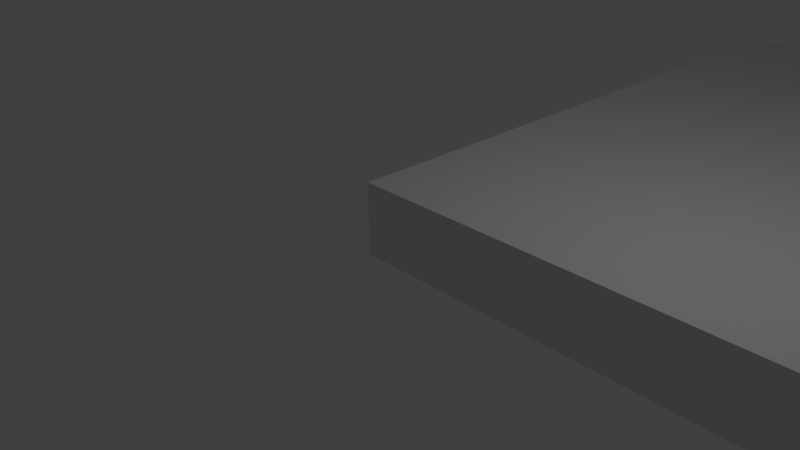 # Source: LivingBuilding.blend  (saved by Blender 2.78.0; exported with 4.5.12 LTS)
import bpy
from mathutils import Matrix  # noqa: F401  (used for matrix-valued properties, if any)

bpy.ops.wm.read_factory_settings(use_empty=True)
scene = bpy.context.scene
scene.name = 'Scene'

# ---- collections
col_collection_1 = bpy.data.collections.new('Collection 1'); scene.collection.children.link(col_collection_1)

# ---- materials (node trees are filled in below, after node groups)
mat_material = bpy.data.materials.new('Material')
mat_material.alpha_threshold = 0.0
mat_material.use_transparent_shadow = False
mat_material.roughness = 0.5
mat_material.line_color = (0.0, 0.0, 0.0, 1.0)

# ---- material node trees

# ---- world
world_world = bpy.data.worlds.new('World'); scene.world = world_world
world_world.color = (0.05088, 0.05088, 0.05088)
world_world.use_sun_shadow = False
world_world.sun_shadow_jitter_overblur = 0.0
world_world.cycles.sampling_method = 'MANUAL'

# ---- cameras
cam_camera = bpy.data.cameras.new('Camera')
cam_camera.clip_end = 100.0
cam_camera.lens = 35.0
cam_camera.sensor_width = 32.0
cam_camera.sensor_height = 18.0
cam_camera.ortho_scale = 7.314
cam_camera.dof.focus_distance = 0.0
cam_camera.dof.aperture_fstop = 128.0

# ---- lights
light_lamp = bpy.data.lights.new('Lamp', 'POINT')
light_lamp.transmission_factor = 0.0
light_lamp.cutoff_distance = 30.0
light_lamp.energy = 100.0
light_lamp.shadow_buffer_clip_start = 1.001
light_lamp.shadow_soft_size = 0.1
light_lamp.shadow_maximum_resolution = 0.006
light_lamp.use_absolute_resolution = True

# ---- meshes
me_cube = bpy.data.meshes.new('Cube')
me_cube.from_pydata([(10.0, 10.0, 0.0), (10.0, 0.0, 0.0), (-2.98e-07, 4.47e-07, 0.0), (8.941e-07, 10.0, 0.0), (10.0, 10.0, 1.0), (10.0, -1.49e-06, 1.0), (-8.941e-07, 8.941e-07, 1.0), (1.49e-07, 10.0, 1.0), (10.0, 7.0, 1.0), (3.0, 10.0, 1.0), (3.0, -2.98e-07, 1.0), (-3.725e-07, 7.0, 1.0), (3.0, 7.0, 1.0), (6.5, -8.941e-07, 1.0), (6.5, 7.0, 1.0), (10.0, 3.5, 1.0), (6.5, 3.5, 1.0), (10.0, 10.0, 3.0), (10.0, 7.0, 3.0), (3.0, 10.0, 3.0), (3.0, 7.0, 3.0), (6.5, 7.0, 3.0), (6.5, 7.0, 2.0), (10.0, 7.0, 2.0), (10.0, 3.5, 2.0), (6.5, 3.5, 2.0), (6.5, 10.0, 3.0), (10.0, 10.0, 3.5), (10.0, 7.0, 3.5), (6.5, 7.0, 3.5), (6.5, 10.0, 3.5)], [], [(0, 1, 2, 3), (12, 11, 6, 10), (0, 4, 8, 15, 5, 1), (1, 5, 13, 10, 6, 2), (2, 6, 11, 7, 3), (4, 0, 3, 7, 9), (14, 12, 10, 13, 16), (4, 9, 19, 26, 17), (9, 7, 11, 12), (15, 16, 13, 5), (14, 16, 25, 22), (18, 17, 27, 28), (21, 22, 23, 18), (8, 4, 17, 18, 23), (12, 14, 22, 21, 20), (9, 12, 20, 19), (23, 22, 25, 24), (16, 15, 24, 25), (15, 8, 23, 24), (26, 19, 20, 21), (27, 30, 29, 28), (17, 26, 30, 27), (21, 18, 28, 29), (26, 21, 29, 30)])
_uv = me_cube.uv_layers.new(name='UVMap')
_uv.uv.foreach_set('vector', [-49.5, -49.5, 0.5, -49.5, 0.5, 0.5, -49.5, 0.5, 35.5, -34.5, 50.5, -34.5, 50.5, 0.5, 35.5, 0.5, -14.5, 50.5, -19.5, 50.5, -19.5, 35.5, -19.5, 18.0, -19.5, 0.5, -14.5, 0.5, 35.5, 50.5, 30.5, 50.5, 30.5, 33.0, 30.5, 15.5, 30.5, 0.5, 35.5, 0.5, 40.5, 50.5, 35.5, 50.5, 35.5, 15.5, 35.5, 0.5, 40.5, 0.5, -37.0, 0.5, -32.0, 0.5, -32.0, 50.5, -37.0, 50.5, -37.0, 35.5, 18.0, -34.5, 35.5, -34.5, 35.5, 0.5, 18.0, 0.5, 18.0, -17.0, -37.0, 0.5, -37.0, 35.5, -47.0, 35.5, -47.0, 18.0, -47.0, 0.5, 35.5, -49.5, 50.5, -49.5, 50.5, -34.5, 35.5, -34.5, 0.5, -17.0, 18.0, -17.0, 18.0, 0.5, 0.5, 0.5, 45.5, 0.5, 45.5, 18.0, 40.5, 18.0, 40.5, 0.5, -29.5, 35.5, -29.5, 50.5, -32.0, 50.5, -32.0, 35.5, -12.0, 18.0, -7.0, 18.0, -7.0, 35.5, -12.0, 35.5, -19.5, 35.5, -19.5, 50.5, -29.5, 50.5, -29.5, 35.5, -24.5, 35.5, -2.0, 0.5, -2.0, 18.0, -7.0, 18.0, -12.0, 18.0, -12.0, 0.5, 30.5, 18.0, 30.5, 33.0, 20.5, 33.0, 20.5, 18.0, -2.0, 18.0, -2.0, 0.5, 15.5, 0.5, 15.5, 18.0, 20.5, 18.0, 20.5, 35.5, 15.5, 35.5, 15.5, 18.0, -19.5, 18.0, -19.5, 35.5, -24.5, 35.5, -24.5, 18.0, 30.5, 0.5, 30.5, 18.0, 15.5, 18.0, 15.5, 0.5, -2.0, 35.5, -2.0, 18.0, 13.0, 18.0, 13.0, 35.5, -47.0, 0.5, -47.0, 18.0, -49.5, 18.0, -49.5, 0.5, -12.0, 18.0, -12.0, 35.5, -14.5, 35.5, -14.5, 18.0, 43.0, 18.0, 43.0, 33.0, 40.5, 33.0, 40.5, 18.0])
me_cube.materials.append(mat_material)
me_cube.use_remesh_preserve_volume = False
me_cube.use_remesh_preserve_attributes = False
me_cube.use_mirror_vertex_groups = False
me_cube.update()

# ---- objects
ob_cube = bpy.data.objects.new('Cube', me_cube)
ob_lamp = bpy.data.objects.new('Lamp', light_lamp)
ob_camera = bpy.data.objects.new('Camera', cam_camera)

# ---- transforms, parenting, visibility, modifiers, constraints
ob_cube.location = (0.0, 0.0, 0.0)
ob_cube.lock_rotations_4d = False
ob_cube.empty_display_type = 'ARROWS'
ob_cube.lineart.crease_threshold = 0.0
_m = ob_cube.modifiers.new('Solidify', 'SOLIDIFY')
_m.thickness = 0.05
_m.nonmanifold_thickness_mode = 'FIXED'
_m.nonmanifold_merge_threshold = 0.0003
ob_lamp.location = (4.076, 1.005, 5.904)
ob_lamp.rotation_euler = (0.6503, 0.05522, 1.866)
ob_lamp.lock_rotations_4d = False
ob_lamp.empty_display_type = 'ARROWS'
ob_lamp.color = (0.0, 0.0, 0.0, 0.0)
ob_lamp.lineart.crease_threshold = 0.0
ob_camera.location = (7.481, -6.508, 5.344)
ob_camera.rotation_euler = (1.109, 0.0, 0.8149)
ob_camera.lock_rotations_4d = False
ob_camera.empty_display_type = 'ARROWS'
ob_camera.color = (0.0, 0.0, 0.0, 0.0)
ob_camera.display_type = 'WIRE'
ob_camera.lineart.crease_threshold = 0.0

# ---- collection membership
col_collection_1.objects.link(ob_cube)
col_collection_1.objects.link(ob_lamp)
col_collection_1.objects.link(ob_camera)

# ---- scene / render settings (as saved in the file)
scene.camera = ob_camera
scene.frame_start = 1; scene.frame_end = 250; scene.frame_set(1)
scene.render.engine = 'BLENDER_EEVEE_NEXT'
scene.render.resolution_percentage = 50
scene.render.dither_intensity = 0.0
scene.cycles.use_denoising = False
scene.cycles.samples = 128
scene.cycles.sampling_pattern = 'TABULATED_SOBOL'
scene.cycles.light_sampling_threshold = 0.0
scene.cycles.use_adaptive_sampling = False
scene.cycles.use_light_tree = False
scene.cycles.blur_glossy = 0.0
scene.cycles.sample_clamp_indirect = 0.0
scene.view_settings.view_transform = 'Standard'
bpy.context.view_layer.update()
